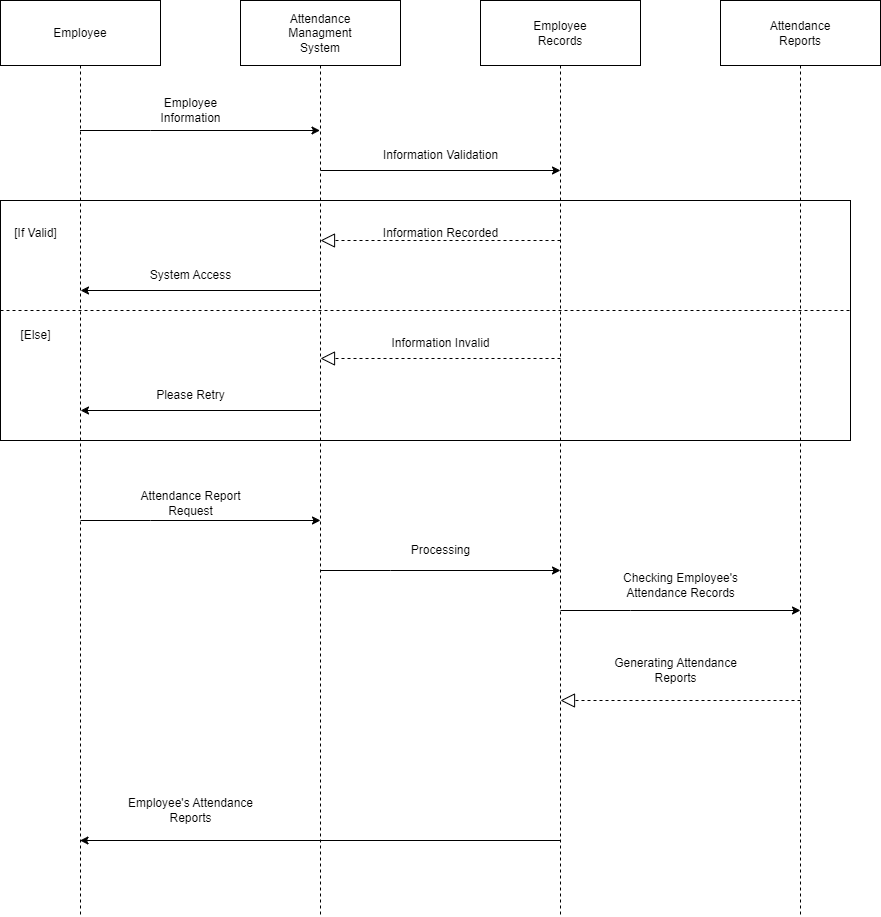

The diagram above was exported from draw.io. Its source (the exported page's mxGraphModel, read from the mxfile embedded in the PNG):
<mxGraphModel dx="2074" dy="1144" grid="1" gridSize="10" guides="1" tooltips="1" connect="1" arrows="1" fold="1" page="1" pageScale="1" pageWidth="850" pageHeight="1100" background="#ffffff" math="0" shadow="0">
  <root>
    <mxCell id="0" />
    <mxCell id="1" parent="0" />
    <mxCell id="wMec_7ayF5-rYXaqxpXv-39" value="" style="rounded=0;whiteSpace=wrap;html=1;" vertex="1" parent="1">
      <mxGeometry y="200" width="850" height="240" as="geometry" />
    </mxCell>
    <mxCell id="2" value="Employee" style="shape=umlLifeline;perimeter=lifelinePerimeter;whiteSpace=wrap;container=1;dropTarget=0;collapsible=0;recursiveResize=0;outlineConnect=0;portConstraint=eastwest;newEdgeStyle={&quot;edgeStyle&quot;:&quot;elbowEdgeStyle&quot;,&quot;elbow&quot;:&quot;vertical&quot;,&quot;curved&quot;:0,&quot;rounded&quot;:0};size=65;" parent="1" vertex="1">
      <mxGeometry width="160" height="916" as="geometry" />
    </mxCell>
    <mxCell id="3" value="Attendance&#10;Managment&#10;System" style="shape=umlLifeline;perimeter=lifelinePerimeter;whiteSpace=wrap;container=1;dropTarget=0;collapsible=0;recursiveResize=0;outlineConnect=0;portConstraint=eastwest;newEdgeStyle={&quot;edgeStyle&quot;:&quot;elbowEdgeStyle&quot;,&quot;elbow&quot;:&quot;vertical&quot;,&quot;curved&quot;:0,&quot;rounded&quot;:0};size=65;" parent="1" vertex="1">
      <mxGeometry x="240" width="160" height="916" as="geometry" />
    </mxCell>
    <mxCell id="wMec_7ayF5-rYXaqxpXv-15" value="Employee&#10;Records" style="shape=umlLifeline;perimeter=lifelinePerimeter;whiteSpace=wrap;container=1;dropTarget=0;collapsible=0;recursiveResize=0;outlineConnect=0;portConstraint=eastwest;newEdgeStyle={&quot;edgeStyle&quot;:&quot;elbowEdgeStyle&quot;,&quot;elbow&quot;:&quot;vertical&quot;,&quot;curved&quot;:0,&quot;rounded&quot;:0};size=65;" vertex="1" parent="1">
      <mxGeometry x="480" width="160" height="916" as="geometry" />
    </mxCell>
    <mxCell id="wMec_7ayF5-rYXaqxpXv-16" value="" style="endArrow=classic;html=1;rounded=0;" edge="1" parent="1" source="2" target="3">
      <mxGeometry width="50" height="50" relative="1" as="geometry">
        <mxPoint x="110" y="140" as="sourcePoint" />
        <mxPoint x="160" y="90" as="targetPoint" />
        <Array as="points">
          <mxPoint x="150" y="130" />
        </Array>
      </mxGeometry>
    </mxCell>
    <mxCell id="wMec_7ayF5-rYXaqxpXv-17" value="Employee&lt;br&gt;Information" style="text;html=1;align=center;verticalAlign=middle;resizable=0;points=[];autosize=1;strokeColor=none;fillColor=none;" vertex="1" parent="1">
      <mxGeometry x="150" y="90" width="80" height="40" as="geometry" />
    </mxCell>
    <mxCell id="wMec_7ayF5-rYXaqxpXv-18" value="" style="endArrow=classic;html=1;rounded=0;" edge="1" parent="1">
      <mxGeometry width="50" height="50" relative="1" as="geometry">
        <mxPoint x="320" y="170" as="sourcePoint" />
        <mxPoint x="560" y="170" as="targetPoint" />
        <Array as="points" />
      </mxGeometry>
    </mxCell>
    <mxCell id="wMec_7ayF5-rYXaqxpXv-19" value="Information Validation" style="text;html=1;align=center;verticalAlign=middle;resizable=0;points=[];autosize=1;strokeColor=none;fillColor=none;" vertex="1" parent="1">
      <mxGeometry x="370" y="140" width="140" height="30" as="geometry" />
    </mxCell>
    <mxCell id="wMec_7ayF5-rYXaqxpXv-20" value="Attendance&#10;Reports" style="shape=umlLifeline;perimeter=lifelinePerimeter;whiteSpace=wrap;container=1;dropTarget=0;collapsible=0;recursiveResize=0;outlineConnect=0;portConstraint=eastwest;newEdgeStyle={&quot;edgeStyle&quot;:&quot;elbowEdgeStyle&quot;,&quot;elbow&quot;:&quot;vertical&quot;,&quot;curved&quot;:0,&quot;rounded&quot;:0};size=65;" vertex="1" parent="1">
      <mxGeometry x="720" width="160" height="916" as="geometry" />
    </mxCell>
    <mxCell id="wMec_7ayF5-rYXaqxpXv-22" value="Information Recorded" style="text;html=1;align=center;verticalAlign=middle;resizable=0;points=[];autosize=1;strokeColor=none;fillColor=none;" vertex="1" parent="1">
      <mxGeometry x="370" y="218" width="140" height="30" as="geometry" />
    </mxCell>
    <mxCell id="wMec_7ayF5-rYXaqxpXv-23" value="" style="endArrow=classic;html=1;rounded=0;" edge="1" parent="1">
      <mxGeometry width="50" height="50" relative="1" as="geometry">
        <mxPoint x="320" y="290" as="sourcePoint" />
        <mxPoint x="80" y="290" as="targetPoint" />
      </mxGeometry>
    </mxCell>
    <mxCell id="wMec_7ayF5-rYXaqxpXv-24" value="System Access" style="text;html=1;align=center;verticalAlign=middle;resizable=0;points=[];autosize=1;strokeColor=none;fillColor=none;" vertex="1" parent="1">
      <mxGeometry x="140" y="260" width="100" height="30" as="geometry" />
    </mxCell>
    <mxCell id="wMec_7ayF5-rYXaqxpXv-26" value="Information Invalid" style="text;html=1;align=center;verticalAlign=middle;resizable=0;points=[];autosize=1;strokeColor=none;fillColor=none;" vertex="1" parent="1">
      <mxGeometry x="380" y="328" width="120" height="30" as="geometry" />
    </mxCell>
    <mxCell id="wMec_7ayF5-rYXaqxpXv-27" value="" style="endArrow=block;dashed=1;endFill=0;endSize=12;html=1;rounded=0;" edge="1" parent="1">
      <mxGeometry width="160" relative="1" as="geometry">
        <mxPoint x="560" y="240" as="sourcePoint" />
        <mxPoint x="320" y="240" as="targetPoint" />
      </mxGeometry>
    </mxCell>
    <mxCell id="wMec_7ayF5-rYXaqxpXv-28" value="" style="endArrow=block;dashed=1;endFill=0;endSize=12;html=1;rounded=0;" edge="1" parent="1">
      <mxGeometry width="160" relative="1" as="geometry">
        <mxPoint x="560" y="358" as="sourcePoint" />
        <mxPoint x="320" y="358" as="targetPoint" />
      </mxGeometry>
    </mxCell>
    <mxCell id="wMec_7ayF5-rYXaqxpXv-29" value="" style="endArrow=classic;html=1;rounded=0;" edge="1" parent="1">
      <mxGeometry width="50" height="50" relative="1" as="geometry">
        <mxPoint x="320" y="410" as="sourcePoint" />
        <mxPoint x="80" y="410" as="targetPoint" />
      </mxGeometry>
    </mxCell>
    <mxCell id="wMec_7ayF5-rYXaqxpXv-30" value="Please Retry" style="text;html=1;align=center;verticalAlign=middle;resizable=0;points=[];autosize=1;strokeColor=none;fillColor=none;" vertex="1" parent="1">
      <mxGeometry x="145" y="380" width="90" height="30" as="geometry" />
    </mxCell>
    <mxCell id="wMec_7ayF5-rYXaqxpXv-40" value="" style="endArrow=classic;html=1;rounded=0;" edge="1" parent="1">
      <mxGeometry width="50" height="50" relative="1" as="geometry">
        <mxPoint x="80" y="520" as="sourcePoint" />
        <mxPoint x="320" y="520" as="targetPoint" />
        <Array as="points">
          <mxPoint x="150" y="520" />
        </Array>
      </mxGeometry>
    </mxCell>
    <mxCell id="wMec_7ayF5-rYXaqxpXv-41" value="Attendance Report&lt;br&gt;Request" style="text;html=1;align=center;verticalAlign=middle;resizable=0;points=[];autosize=1;strokeColor=none;fillColor=none;" vertex="1" parent="1">
      <mxGeometry x="130" y="483" width="120" height="40" as="geometry" />
    </mxCell>
    <mxCell id="wMec_7ayF5-rYXaqxpXv-42" value="" style="endArrow=classic;html=1;rounded=0;" edge="1" parent="1">
      <mxGeometry width="50" height="50" relative="1" as="geometry">
        <mxPoint x="320" y="570" as="sourcePoint" />
        <mxPoint x="560" y="570" as="targetPoint" />
        <Array as="points">
          <mxPoint x="390" y="570" />
        </Array>
      </mxGeometry>
    </mxCell>
    <mxCell id="wMec_7ayF5-rYXaqxpXv-43" value="Processing" style="text;html=1;align=center;verticalAlign=middle;resizable=0;points=[];autosize=1;strokeColor=none;fillColor=none;" vertex="1" parent="1">
      <mxGeometry x="400" y="535" width="80" height="30" as="geometry" />
    </mxCell>
    <mxCell id="wMec_7ayF5-rYXaqxpXv-44" value="" style="endArrow=none;dashed=1;html=1;rounded=0;entryX=1;entryY=0.5;entryDx=0;entryDy=0;exitX=0;exitY=0.5;exitDx=0;exitDy=0;" edge="1" parent="1">
      <mxGeometry width="50" height="50" relative="1" as="geometry">
        <mxPoint y="310" as="sourcePoint" />
        <mxPoint x="850" y="310" as="targetPoint" />
      </mxGeometry>
    </mxCell>
    <mxCell id="wMec_7ayF5-rYXaqxpXv-45" value="[If Valid]" style="text;html=1;align=center;verticalAlign=middle;resizable=0;points=[];autosize=1;strokeColor=none;fillColor=none;" vertex="1" parent="1">
      <mxGeometry y="218" width="70" height="30" as="geometry" />
    </mxCell>
    <mxCell id="wMec_7ayF5-rYXaqxpXv-46" value="[Else]" style="text;html=1;align=center;verticalAlign=middle;resizable=0;points=[];autosize=1;strokeColor=none;fillColor=none;" vertex="1" parent="1">
      <mxGeometry x="10" y="320" width="50" height="30" as="geometry" />
    </mxCell>
    <mxCell id="wMec_7ayF5-rYXaqxpXv-47" value="" style="endArrow=classic;html=1;rounded=0;" edge="1" parent="1">
      <mxGeometry width="50" height="50" relative="1" as="geometry">
        <mxPoint x="560" y="610" as="sourcePoint" />
        <mxPoint x="800" y="610" as="targetPoint" />
        <Array as="points">
          <mxPoint x="630" y="610" />
        </Array>
      </mxGeometry>
    </mxCell>
    <mxCell id="wMec_7ayF5-rYXaqxpXv-48" value="Checking&amp;nbsp;Employee's&lt;br style=&quot;border-color: var(--border-color); padding: 0px; margin: 0px;&quot;&gt;&lt;span style=&quot;&quot;&gt;Attendance Records&lt;/span&gt;" style="text;html=1;align=center;verticalAlign=middle;resizable=0;points=[];autosize=1;strokeColor=none;fillColor=none;" vertex="1" parent="1">
      <mxGeometry x="610" y="565" width="140" height="40" as="geometry" />
    </mxCell>
    <mxCell id="wMec_7ayF5-rYXaqxpXv-49" value="" style="endArrow=block;dashed=1;endFill=0;endSize=12;html=1;rounded=0;" edge="1" parent="1">
      <mxGeometry width="160" relative="1" as="geometry">
        <mxPoint x="800" y="700" as="sourcePoint" />
        <mxPoint x="560" y="700" as="targetPoint" />
      </mxGeometry>
    </mxCell>
    <mxCell id="wMec_7ayF5-rYXaqxpXv-50" value="Generating&amp;nbsp;Attendance&lt;br style=&quot;border-color: var(--border-color); padding: 0px; margin: 0px;&quot;&gt;&lt;span style=&quot;&quot;&gt;Reports&lt;/span&gt;" style="text;html=1;align=center;verticalAlign=middle;resizable=0;points=[];autosize=1;strokeColor=none;fillColor=none;" vertex="1" parent="1">
      <mxGeometry x="600" y="650" width="150" height="40" as="geometry" />
    </mxCell>
    <mxCell id="wMec_7ayF5-rYXaqxpXv-51" value="" style="endArrow=classic;html=1;rounded=0;" edge="1" parent="1" target="2">
      <mxGeometry width="50" height="50" relative="1" as="geometry">
        <mxPoint x="560" y="840" as="sourcePoint" />
        <mxPoint x="320" y="840" as="targetPoint" />
      </mxGeometry>
    </mxCell>
    <mxCell id="wMec_7ayF5-rYXaqxpXv-52" value="Employee's&amp;nbsp;Attendance&lt;br style=&quot;border-color: var(--border-color); padding: 0px; margin: 0px;&quot;&gt;&lt;span style=&quot;&quot;&gt;Reports&lt;/span&gt;" style="text;html=1;align=center;verticalAlign=middle;resizable=0;points=[];autosize=1;strokeColor=none;fillColor=none;" vertex="1" parent="1">
      <mxGeometry x="115" y="790" width="150" height="40" as="geometry" />
    </mxCell>
  </root>
</mxGraphModel>